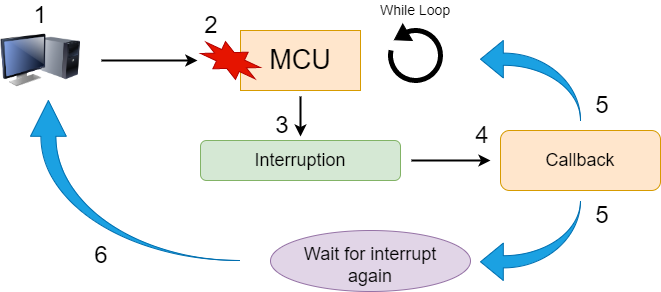

The diagram above was exported from draw.io. Its source (the exported page's mxGraphModel, read from the mxfile embedded in the PNG):
<mxGraphModel dx="1050" dy="523" grid="1" gridSize="10" guides="1" tooltips="1" connect="1" arrows="1" fold="1" page="1" pageScale="1" pageWidth="827" pageHeight="1169" math="0" shadow="0">
  <root>
    <mxCell id="0" />
    <mxCell id="1" parent="0" />
    <mxCell id="pTAPD2LzwfcrK2NgIbRX-71" value="" style="image;html=1;image=img/lib/clip_art/computers/Monitor_Tower_128x128.png" vertex="1" parent="1">
      <mxGeometry x="80" y="160" width="80" height="80" as="geometry" />
    </mxCell>
    <mxCell id="pTAPD2LzwfcrK2NgIbRX-73" value="" style="rounded=0;whiteSpace=wrap;html=1;fillColor=#ffe6cc;strokeColor=#d79b00;" vertex="1" parent="1">
      <mxGeometry x="320" y="170" width="120" height="60" as="geometry" />
    </mxCell>
    <mxCell id="pTAPD2LzwfcrK2NgIbRX-74" value="&lt;font style=&quot;font-size: 27px;&quot;&gt;MCU&lt;/font&gt;" style="text;html=1;strokeColor=none;fillColor=none;align=center;verticalAlign=middle;whiteSpace=wrap;rounded=0;" vertex="1" parent="1">
      <mxGeometry x="350" y="185" width="60" height="30" as="geometry" />
    </mxCell>
    <mxCell id="pTAPD2LzwfcrK2NgIbRX-75" value="" style="verticalLabelPosition=bottom;verticalAlign=top;html=1;shape=mxgraph.basic.8_point_star;fillColor=#e51400;fontColor=#ffffff;strokeColor=#B20000;rotation=25;" vertex="1" parent="1">
      <mxGeometry x="280" y="185" width="60" height="30" as="geometry" />
    </mxCell>
    <mxCell id="pTAPD2LzwfcrK2NgIbRX-77" value="" style="endArrow=classic;html=1;rounded=0;strokeWidth=2;" edge="1" parent="1" target="pTAPD2LzwfcrK2NgIbRX-75">
      <mxGeometry width="50" height="50" relative="1" as="geometry">
        <mxPoint x="181" y="200" as="sourcePoint" />
        <mxPoint x="270" y="200" as="targetPoint" />
      </mxGeometry>
    </mxCell>
    <mxCell id="pTAPD2LzwfcrK2NgIbRX-78" value="" style="rounded=1;whiteSpace=wrap;html=1;fillColor=#d5e8d4;strokeColor=#82b366;" vertex="1" parent="1">
      <mxGeometry x="280" y="280" width="200" height="40" as="geometry" />
    </mxCell>
    <mxCell id="pTAPD2LzwfcrK2NgIbRX-79" value="" style="rounded=1;whiteSpace=wrap;html=1;fillColor=#ffe6cc;strokeColor=#d79b00;" vertex="1" parent="1">
      <mxGeometry x="580" y="270" width="160" height="60" as="geometry" />
    </mxCell>
    <mxCell id="pTAPD2LzwfcrK2NgIbRX-80" value="&lt;font style=&quot;font-size: 18px;&quot;&gt;Interruption&lt;/font&gt;" style="text;html=1;strokeColor=none;fillColor=none;align=center;verticalAlign=middle;whiteSpace=wrap;rounded=0;" vertex="1" parent="1">
      <mxGeometry x="350" y="280" width="60" height="40" as="geometry" />
    </mxCell>
    <mxCell id="pTAPD2LzwfcrK2NgIbRX-82" value="&lt;font style=&quot;font-size: 18px;&quot;&gt;Callback&lt;/font&gt;" style="text;html=1;strokeColor=none;fillColor=none;align=center;verticalAlign=middle;whiteSpace=wrap;rounded=0;" vertex="1" parent="1">
      <mxGeometry x="630" y="280" width="60" height="40" as="geometry" />
    </mxCell>
    <mxCell id="pTAPD2LzwfcrK2NgIbRX-83" value="" style="ellipse;whiteSpace=wrap;html=1;fillColor=#e1d5e7;strokeColor=#9673a6;" vertex="1" parent="1">
      <mxGeometry x="350" y="370" width="200" height="61" as="geometry" />
    </mxCell>
    <mxCell id="pTAPD2LzwfcrK2NgIbRX-84" value="&lt;font style=&quot;font-size: 18px;&quot;&gt;Wait for interrupt again&lt;br&gt;&lt;/font&gt;" style="text;html=1;strokeColor=none;fillColor=none;align=center;verticalAlign=middle;whiteSpace=wrap;rounded=0;" vertex="1" parent="1">
      <mxGeometry x="370" y="390" width="160" height="29" as="geometry" />
    </mxCell>
    <mxCell id="pTAPD2LzwfcrK2NgIbRX-85" value="" style="html=1;shadow=0;dashed=0;align=center;verticalAlign=middle;shape=mxgraph.arrows2.jumpInArrow;dy=6.1;dx=22.8;arrowHead=37.4;fillColor=#1ba1e2;strokeColor=#006EAF;fontColor=#ffffff;flipV=1;flipH=1;" vertex="1" parent="1">
      <mxGeometry x="560" y="340" width="100" height="80" as="geometry" />
    </mxCell>
    <mxCell id="pTAPD2LzwfcrK2NgIbRX-86" value="" style="html=1;shadow=0;dashed=0;align=center;verticalAlign=middle;shape=mxgraph.arrows2.jumpInArrow;dy=7.5;dx=35.8;arrowHead=35.8;fillColor=#1ba1e2;strokeColor=#006EAF;fontColor=#ffffff;flipV=0;flipH=0;direction=north;" vertex="1" parent="1">
      <mxGeometry x="110" y="240" width="210" height="160" as="geometry" />
    </mxCell>
    <mxCell id="pTAPD2LzwfcrK2NgIbRX-88" value="" style="html=1;shadow=0;dashed=0;align=center;verticalAlign=middle;shape=mxgraph.arrows2.jumpInArrow;dy=6.1;dx=22.8;arrowHead=37.4;fillColor=#1ba1e2;strokeColor=#006EAF;fontColor=#ffffff;flipV=0;flipH=1;" vertex="1" parent="1">
      <mxGeometry x="560" y="180" width="100" height="80" as="geometry" />
    </mxCell>
    <mxCell id="pTAPD2LzwfcrK2NgIbRX-91" value="" style="verticalLabelPosition=bottom;verticalAlign=top;html=1;shape=mxgraph.basic.arc;startAngle=0.21673296543276846;endAngle=0.06087462868664368;strokeWidth=5;rotation=-100;" vertex="1" parent="1">
      <mxGeometry x="470" y="170" width="50" height="50" as="geometry" />
    </mxCell>
    <mxCell id="pTAPD2LzwfcrK2NgIbRX-92" value="" style="verticalLabelPosition=bottom;verticalAlign=top;html=1;shape=mxgraph.basic.acute_triangle;dx=0.5;fillColor=#000000;rotation=-120;" vertex="1" parent="1">
      <mxGeometry x="471" y="168" width="19" height="15" as="geometry" />
    </mxCell>
    <mxCell id="pTAPD2LzwfcrK2NgIbRX-93" value="&lt;font style=&quot;font-size: 14px;&quot;&gt;While Loop&lt;/font&gt;" style="text;html=1;strokeColor=none;fillColor=none;align=center;verticalAlign=middle;whiteSpace=wrap;rounded=0;" vertex="1" parent="1">
      <mxGeometry x="440" y="140" width="110" height="20" as="geometry" />
    </mxCell>
    <mxCell id="pTAPD2LzwfcrK2NgIbRX-94" value="&lt;font color=&quot;#000000&quot; style=&quot;font-size: 24px;&quot;&gt;1&lt;/font&gt;" style="text;html=1;strokeColor=none;fillColor=none;align=center;verticalAlign=middle;whiteSpace=wrap;rounded=0;fontColor=#99FF99;" vertex="1" parent="1">
      <mxGeometry x="90" y="140" width="60" height="30" as="geometry" />
    </mxCell>
    <mxCell id="pTAPD2LzwfcrK2NgIbRX-95" value="&lt;font color=&quot;#000000&quot; style=&quot;font-size: 24px;&quot;&gt;2&lt;/font&gt;" style="text;html=1;strokeColor=none;fillColor=none;align=center;verticalAlign=middle;whiteSpace=wrap;rounded=0;fontColor=#99FF99;" vertex="1" parent="1">
      <mxGeometry x="261" y="150" width="60" height="30" as="geometry" />
    </mxCell>
    <mxCell id="pTAPD2LzwfcrK2NgIbRX-96" value="&lt;font color=&quot;#000000&quot; style=&quot;font-size: 24px;&quot;&gt;3&lt;/font&gt;" style="text;html=1;strokeColor=none;fillColor=none;align=center;verticalAlign=middle;whiteSpace=wrap;rounded=0;fontColor=#99FF99;" vertex="1" parent="1">
      <mxGeometry x="332" y="250" width="60" height="30" as="geometry" />
    </mxCell>
    <mxCell id="pTAPD2LzwfcrK2NgIbRX-97" value="" style="endArrow=classic;html=1;rounded=0;strokeWidth=2;" edge="1" parent="1">
      <mxGeometry width="50" height="50" relative="1" as="geometry">
        <mxPoint x="380" y="236" as="sourcePoint" />
        <mxPoint x="380" y="276" as="targetPoint" />
      </mxGeometry>
    </mxCell>
    <mxCell id="pTAPD2LzwfcrK2NgIbRX-98" value="&lt;font color=&quot;#000000&quot; style=&quot;font-size: 24px;&quot;&gt;4&lt;/font&gt;" style="text;html=1;strokeColor=none;fillColor=none;align=center;verticalAlign=middle;whiteSpace=wrap;rounded=0;fontColor=#99FF99;" vertex="1" parent="1">
      <mxGeometry x="532" y="260" width="60" height="30" as="geometry" />
    </mxCell>
    <mxCell id="pTAPD2LzwfcrK2NgIbRX-99" value="" style="endArrow=classic;html=1;rounded=0;strokeWidth=2;" edge="1" parent="1">
      <mxGeometry width="50" height="50" relative="1" as="geometry">
        <mxPoint x="491" y="300" as="sourcePoint" />
        <mxPoint x="570" y="300" as="targetPoint" />
      </mxGeometry>
    </mxCell>
    <mxCell id="pTAPD2LzwfcrK2NgIbRX-100" value="&lt;font color=&quot;#000000&quot; style=&quot;font-size: 24px;&quot;&gt;5&lt;/font&gt;" style="text;html=1;strokeColor=none;fillColor=none;align=center;verticalAlign=middle;whiteSpace=wrap;rounded=0;fontColor=#99FF99;" vertex="1" parent="1">
      <mxGeometry x="652" y="230" width="60" height="30" as="geometry" />
    </mxCell>
    <mxCell id="pTAPD2LzwfcrK2NgIbRX-101" value="&lt;font color=&quot;#000000&quot; style=&quot;font-size: 24px;&quot;&gt;5&lt;/font&gt;" style="text;html=1;strokeColor=none;fillColor=none;align=center;verticalAlign=middle;whiteSpace=wrap;rounded=0;fontColor=#99FF99;" vertex="1" parent="1">
      <mxGeometry x="652" y="340" width="60" height="30" as="geometry" />
    </mxCell>
    <mxCell id="pTAPD2LzwfcrK2NgIbRX-102" value="&lt;font color=&quot;#000000&quot; style=&quot;font-size: 24px;&quot;&gt;6&lt;/font&gt;" style="text;html=1;strokeColor=none;fillColor=none;align=center;verticalAlign=middle;whiteSpace=wrap;rounded=0;fontColor=#99FF99;" vertex="1" parent="1">
      <mxGeometry x="151" y="380" width="60" height="30" as="geometry" />
    </mxCell>
  </root>
</mxGraphModel>